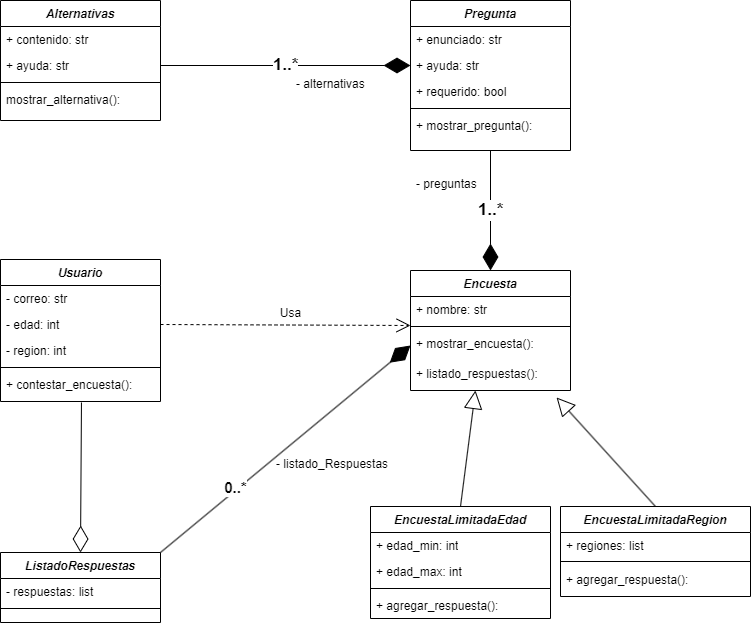

The diagram above was exported from draw.io. Its source (the exported page's mxGraphModel, read from the mxfile embedded in the PNG):
<mxGraphModel dx="1434" dy="790" grid="1" gridSize="10" guides="1" tooltips="1" connect="1" arrows="1" fold="1" page="1" pageScale="1" pageWidth="827" pageHeight="1169" math="0" shadow="0">
  <root>
    <mxCell id="WIyWlLk6GJQsqaUBKTNV-0" />
    <mxCell id="WIyWlLk6GJQsqaUBKTNV-1" parent="WIyWlLk6GJQsqaUBKTNV-0" />
    <mxCell id="zkfFHV4jXpPFQw0GAbJ--0" value="Alternativas" style="swimlane;fontStyle=3;align=center;verticalAlign=top;childLayout=stackLayout;horizontal=1;startSize=26;horizontalStack=0;resizeParent=1;resizeLast=0;collapsible=1;marginBottom=0;rounded=0;shadow=0;strokeWidth=1;" parent="WIyWlLk6GJQsqaUBKTNV-1" vertex="1">
      <mxGeometry x="180" y="60" width="160" height="120" as="geometry">
        <mxRectangle x="230" y="140" width="160" height="26" as="alternateBounds" />
      </mxGeometry>
    </mxCell>
    <mxCell id="zkfFHV4jXpPFQw0GAbJ--1" value="+ contenido: str" style="text;align=left;verticalAlign=top;spacingLeft=4;spacingRight=4;overflow=hidden;rotatable=0;points=[[0,0.5],[1,0.5]];portConstraint=eastwest;" parent="zkfFHV4jXpPFQw0GAbJ--0" vertex="1">
      <mxGeometry y="26" width="160" height="26" as="geometry" />
    </mxCell>
    <mxCell id="zkfFHV4jXpPFQw0GAbJ--2" value="+ ayuda: str" style="text;align=left;verticalAlign=top;spacingLeft=4;spacingRight=4;overflow=hidden;rotatable=0;points=[[0,0.5],[1,0.5]];portConstraint=eastwest;rounded=0;shadow=0;html=0;" parent="zkfFHV4jXpPFQw0GAbJ--0" vertex="1">
      <mxGeometry y="52" width="160" height="26" as="geometry" />
    </mxCell>
    <mxCell id="dd5sJVqN0_7GYr1bWuNe-1" value="" style="line;html=1;strokeWidth=1;align=left;verticalAlign=middle;spacingTop=-1;spacingLeft=3;spacingRight=3;rotatable=0;labelPosition=right;points=[];portConstraint=eastwest;" vertex="1" parent="zkfFHV4jXpPFQw0GAbJ--0">
      <mxGeometry y="78" width="160" height="8" as="geometry" />
    </mxCell>
    <mxCell id="zkfFHV4jXpPFQw0GAbJ--5" value="mostrar_alternativa():" style="text;align=left;verticalAlign=top;spacingLeft=4;spacingRight=4;overflow=hidden;rotatable=0;points=[[0,0.5],[1,0.5]];portConstraint=eastwest;" parent="zkfFHV4jXpPFQw0GAbJ--0" vertex="1">
      <mxGeometry y="86" width="160" height="30" as="geometry" />
    </mxCell>
    <mxCell id="zkfFHV4jXpPFQw0GAbJ--6" value="Usuario" style="swimlane;fontStyle=3;align=center;verticalAlign=top;childLayout=stackLayout;horizontal=1;startSize=26;horizontalStack=0;resizeParent=1;resizeLast=0;collapsible=1;marginBottom=0;rounded=0;shadow=0;strokeWidth=1;" parent="WIyWlLk6GJQsqaUBKTNV-1" vertex="1">
      <mxGeometry x="180" y="319" width="160" height="142" as="geometry">
        <mxRectangle x="130" y="380" width="160" height="26" as="alternateBounds" />
      </mxGeometry>
    </mxCell>
    <mxCell id="zkfFHV4jXpPFQw0GAbJ--7" value="- correo: str" style="text;align=left;verticalAlign=top;spacingLeft=4;spacingRight=4;overflow=hidden;rotatable=0;points=[[0,0.5],[1,0.5]];portConstraint=eastwest;" parent="zkfFHV4jXpPFQw0GAbJ--6" vertex="1">
      <mxGeometry y="26" width="160" height="26" as="geometry" />
    </mxCell>
    <mxCell id="zkfFHV4jXpPFQw0GAbJ--8" value="- edad: int" style="text;align=left;verticalAlign=top;spacingLeft=4;spacingRight=4;overflow=hidden;rotatable=0;points=[[0,0.5],[1,0.5]];portConstraint=eastwest;rounded=0;shadow=0;html=0;" parent="zkfFHV4jXpPFQw0GAbJ--6" vertex="1">
      <mxGeometry y="52" width="160" height="26" as="geometry" />
    </mxCell>
    <mxCell id="dd5sJVqN0_7GYr1bWuNe-11" value="- region: int" style="text;align=left;verticalAlign=top;spacingLeft=4;spacingRight=4;overflow=hidden;rotatable=0;points=[[0,0.5],[1,0.5]];portConstraint=eastwest;rounded=0;shadow=0;html=0;" vertex="1" parent="zkfFHV4jXpPFQw0GAbJ--6">
      <mxGeometry y="78" width="160" height="26" as="geometry" />
    </mxCell>
    <mxCell id="zkfFHV4jXpPFQw0GAbJ--9" value="" style="line;html=1;strokeWidth=1;align=left;verticalAlign=middle;spacingTop=-1;spacingLeft=3;spacingRight=3;rotatable=0;labelPosition=right;points=[];portConstraint=eastwest;" parent="zkfFHV4jXpPFQw0GAbJ--6" vertex="1">
      <mxGeometry y="104" width="160" height="8" as="geometry" />
    </mxCell>
    <mxCell id="dd5sJVqN0_7GYr1bWuNe-14" value="+ contestar_encuesta():" style="text;align=left;verticalAlign=top;spacingLeft=4;spacingRight=4;overflow=hidden;rotatable=0;points=[[0,0.5],[1,0.5]];portConstraint=eastwest;" vertex="1" parent="zkfFHV4jXpPFQw0GAbJ--6">
      <mxGeometry y="112" width="160" height="30" as="geometry" />
    </mxCell>
    <mxCell id="zkfFHV4jXpPFQw0GAbJ--13" value="ListadoRespuestas" style="swimlane;fontStyle=3;align=center;verticalAlign=top;childLayout=stackLayout;horizontal=1;startSize=26;horizontalStack=0;resizeParent=1;resizeLast=0;collapsible=1;marginBottom=0;rounded=0;shadow=0;strokeWidth=1;" parent="WIyWlLk6GJQsqaUBKTNV-1" vertex="1">
      <mxGeometry x="180" y="612" width="160" height="70" as="geometry">
        <mxRectangle x="340" y="380" width="170" height="26" as="alternateBounds" />
      </mxGeometry>
    </mxCell>
    <mxCell id="zkfFHV4jXpPFQw0GAbJ--14" value="- respuestas: list" style="text;align=left;verticalAlign=top;spacingLeft=4;spacingRight=4;overflow=hidden;rotatable=0;points=[[0,0.5],[1,0.5]];portConstraint=eastwest;" parent="zkfFHV4jXpPFQw0GAbJ--13" vertex="1">
      <mxGeometry y="26" width="160" height="26" as="geometry" />
    </mxCell>
    <mxCell id="zkfFHV4jXpPFQw0GAbJ--15" value="" style="line;html=1;strokeWidth=1;align=left;verticalAlign=middle;spacingTop=-1;spacingLeft=3;spacingRight=3;rotatable=0;labelPosition=right;points=[];portConstraint=eastwest;" parent="zkfFHV4jXpPFQw0GAbJ--13" vertex="1">
      <mxGeometry y="52" width="160" height="8" as="geometry" />
    </mxCell>
    <mxCell id="zkfFHV4jXpPFQw0GAbJ--17" value="Pregunta" style="swimlane;fontStyle=3;align=center;verticalAlign=top;childLayout=stackLayout;horizontal=1;startSize=26;horizontalStack=0;resizeParent=1;resizeLast=0;collapsible=1;marginBottom=0;rounded=0;shadow=0;strokeWidth=1;" parent="WIyWlLk6GJQsqaUBKTNV-1" vertex="1">
      <mxGeometry x="590" y="60" width="160" height="150" as="geometry">
        <mxRectangle x="550" y="140" width="160" height="26" as="alternateBounds" />
      </mxGeometry>
    </mxCell>
    <mxCell id="zkfFHV4jXpPFQw0GAbJ--18" value="+ enunciado: str" style="text;align=left;verticalAlign=top;spacingLeft=4;spacingRight=4;overflow=hidden;rotatable=0;points=[[0,0.5],[1,0.5]];portConstraint=eastwest;" parent="zkfFHV4jXpPFQw0GAbJ--17" vertex="1">
      <mxGeometry y="26" width="160" height="26" as="geometry" />
    </mxCell>
    <mxCell id="zkfFHV4jXpPFQw0GAbJ--19" value="+ ayuda: str" style="text;align=left;verticalAlign=top;spacingLeft=4;spacingRight=4;overflow=hidden;rotatable=0;points=[[0,0.5],[1,0.5]];portConstraint=eastwest;rounded=0;shadow=0;html=0;" parent="zkfFHV4jXpPFQw0GAbJ--17" vertex="1">
      <mxGeometry y="52" width="160" height="26" as="geometry" />
    </mxCell>
    <mxCell id="zkfFHV4jXpPFQw0GAbJ--20" value="+ requerido: bool" style="text;align=left;verticalAlign=top;spacingLeft=4;spacingRight=4;overflow=hidden;rotatable=0;points=[[0,0.5],[1,0.5]];portConstraint=eastwest;rounded=0;shadow=0;html=0;" parent="zkfFHV4jXpPFQw0GAbJ--17" vertex="1">
      <mxGeometry y="78" width="160" height="26" as="geometry" />
    </mxCell>
    <mxCell id="zkfFHV4jXpPFQw0GAbJ--23" value="" style="line;html=1;strokeWidth=1;align=left;verticalAlign=middle;spacingTop=-1;spacingLeft=3;spacingRight=3;rotatable=0;labelPosition=right;points=[];portConstraint=eastwest;" parent="zkfFHV4jXpPFQw0GAbJ--17" vertex="1">
      <mxGeometry y="104" width="160" height="8" as="geometry" />
    </mxCell>
    <mxCell id="zkfFHV4jXpPFQw0GAbJ--24" value="+ mostrar_pregunta():" style="text;align=left;verticalAlign=top;spacingLeft=4;spacingRight=4;overflow=hidden;rotatable=0;points=[[0,0.5],[1,0.5]];portConstraint=eastwest;" parent="zkfFHV4jXpPFQw0GAbJ--17" vertex="1">
      <mxGeometry y="112" width="160" height="26" as="geometry" />
    </mxCell>
    <mxCell id="dd5sJVqN0_7GYr1bWuNe-3" value="1..*" style="endArrow=diamondThin;endFill=1;endSize=24;html=1;rounded=0;entryX=0;entryY=0.5;entryDx=0;entryDy=0;fontStyle=1;fontSize=17;" edge="1" parent="WIyWlLk6GJQsqaUBKTNV-1" source="zkfFHV4jXpPFQw0GAbJ--2" target="zkfFHV4jXpPFQw0GAbJ--19">
      <mxGeometry width="160" relative="1" as="geometry">
        <mxPoint x="290" y="185" as="sourcePoint" />
        <mxPoint x="320" y="65" as="targetPoint" />
      </mxGeometry>
    </mxCell>
    <mxCell id="dd5sJVqN0_7GYr1bWuNe-8" value="- alternativas" style="text;strokeColor=none;fillColor=none;align=left;verticalAlign=top;spacingLeft=4;spacingRight=4;overflow=hidden;rotatable=0;points=[[0,0.5],[1,0.5]];portConstraint=eastwest;whiteSpace=wrap;html=1;" vertex="1" parent="WIyWlLk6GJQsqaUBKTNV-1">
      <mxGeometry x="470" y="130" width="100" height="26" as="geometry" />
    </mxCell>
    <mxCell id="dd5sJVqN0_7GYr1bWuNe-12" value="- preguntas" style="text;strokeColor=none;fillColor=none;align=left;verticalAlign=top;spacingLeft=4;spacingRight=4;overflow=hidden;rotatable=0;points=[[0,0.5],[1,0.5]];portConstraint=eastwest;whiteSpace=wrap;html=1;" vertex="1" parent="WIyWlLk6GJQsqaUBKTNV-1">
      <mxGeometry x="590" y="230" width="100" height="26" as="geometry" />
    </mxCell>
    <mxCell id="dd5sJVqN0_7GYr1bWuNe-13" value="1..*" style="endArrow=diamondThin;endFill=1;endSize=24;html=1;rounded=0;fontStyle=1;fontSize=17;exitX=0.5;exitY=1;exitDx=0;exitDy=0;" edge="1" parent="WIyWlLk6GJQsqaUBKTNV-1" source="zkfFHV4jXpPFQw0GAbJ--17" target="dd5sJVqN0_7GYr1bWuNe-15">
      <mxGeometry width="160" relative="1" as="geometry">
        <mxPoint x="320" y="135" as="sourcePoint" />
        <mxPoint x="670" y="330" as="targetPoint" />
        <Array as="points" />
      </mxGeometry>
    </mxCell>
    <mxCell id="dd5sJVqN0_7GYr1bWuNe-15" value="Encuesta" style="swimlane;fontStyle=3;align=center;verticalAlign=top;childLayout=stackLayout;horizontal=1;startSize=26;horizontalStack=0;resizeParent=1;resizeLast=0;collapsible=1;marginBottom=0;rounded=0;shadow=0;strokeWidth=1;" vertex="1" parent="WIyWlLk6GJQsqaUBKTNV-1">
      <mxGeometry x="590" y="330" width="160" height="120" as="geometry">
        <mxRectangle x="130" y="380" width="160" height="26" as="alternateBounds" />
      </mxGeometry>
    </mxCell>
    <mxCell id="dd5sJVqN0_7GYr1bWuNe-16" value="+ nombre: str&#10;" style="text;align=left;verticalAlign=top;spacingLeft=4;spacingRight=4;overflow=hidden;rotatable=0;points=[[0,0.5],[1,0.5]];portConstraint=eastwest;" vertex="1" parent="dd5sJVqN0_7GYr1bWuNe-15">
      <mxGeometry y="26" width="160" height="26" as="geometry" />
    </mxCell>
    <mxCell id="dd5sJVqN0_7GYr1bWuNe-19" value="" style="line;html=1;strokeWidth=1;align=left;verticalAlign=middle;spacingTop=-1;spacingLeft=3;spacingRight=3;rotatable=0;labelPosition=right;points=[];portConstraint=eastwest;" vertex="1" parent="dd5sJVqN0_7GYr1bWuNe-15">
      <mxGeometry y="52" width="160" height="8" as="geometry" />
    </mxCell>
    <mxCell id="dd5sJVqN0_7GYr1bWuNe-20" value="+ mostrar_encuesta():" style="text;align=left;verticalAlign=top;spacingLeft=4;spacingRight=4;overflow=hidden;rotatable=0;points=[[0,0.5],[1,0.5]];portConstraint=eastwest;" vertex="1" parent="dd5sJVqN0_7GYr1bWuNe-15">
      <mxGeometry y="60" width="160" height="30" as="geometry" />
    </mxCell>
    <mxCell id="dd5sJVqN0_7GYr1bWuNe-21" value="+ listado_respuestas():" style="text;align=left;verticalAlign=top;spacingLeft=4;spacingRight=4;overflow=hidden;rotatable=0;points=[[0,0.5],[1,0.5]];portConstraint=eastwest;" vertex="1" parent="dd5sJVqN0_7GYr1bWuNe-15">
      <mxGeometry y="90" width="160" height="30" as="geometry" />
    </mxCell>
    <mxCell id="dd5sJVqN0_7GYr1bWuNe-23" value="&lt;i&gt;EncuestaLimitadaEdad&lt;/i&gt;" style="swimlane;fontStyle=1;align=center;verticalAlign=top;childLayout=stackLayout;horizontal=1;startSize=26;horizontalStack=0;resizeParent=1;resizeParentMax=0;resizeLast=0;collapsible=1;marginBottom=0;whiteSpace=wrap;html=1;" vertex="1" parent="WIyWlLk6GJQsqaUBKTNV-1">
      <mxGeometry x="550" y="566" width="180" height="112" as="geometry" />
    </mxCell>
    <mxCell id="dd5sJVqN0_7GYr1bWuNe-24" value="+ edad_min: int" style="text;strokeColor=none;fillColor=none;align=left;verticalAlign=top;spacingLeft=4;spacingRight=4;overflow=hidden;rotatable=0;points=[[0,0.5],[1,0.5]];portConstraint=eastwest;whiteSpace=wrap;html=1;" vertex="1" parent="dd5sJVqN0_7GYr1bWuNe-23">
      <mxGeometry y="26" width="180" height="26" as="geometry" />
    </mxCell>
    <mxCell id="dd5sJVqN0_7GYr1bWuNe-37" value="+ edad_max: int" style="text;strokeColor=none;fillColor=none;align=left;verticalAlign=top;spacingLeft=4;spacingRight=4;overflow=hidden;rotatable=0;points=[[0,0.5],[1,0.5]];portConstraint=eastwest;whiteSpace=wrap;html=1;" vertex="1" parent="dd5sJVqN0_7GYr1bWuNe-23">
      <mxGeometry y="52" width="180" height="26" as="geometry" />
    </mxCell>
    <mxCell id="dd5sJVqN0_7GYr1bWuNe-25" value="" style="line;strokeWidth=1;fillColor=none;align=left;verticalAlign=middle;spacingTop=-1;spacingLeft=3;spacingRight=3;rotatable=0;labelPosition=right;points=[];portConstraint=eastwest;strokeColor=inherit;" vertex="1" parent="dd5sJVqN0_7GYr1bWuNe-23">
      <mxGeometry y="78" width="180" height="8" as="geometry" />
    </mxCell>
    <mxCell id="dd5sJVqN0_7GYr1bWuNe-26" value="+ agregar_respuesta():" style="text;strokeColor=none;fillColor=none;align=left;verticalAlign=top;spacingLeft=4;spacingRight=4;overflow=hidden;rotatable=0;points=[[0,0.5],[1,0.5]];portConstraint=eastwest;whiteSpace=wrap;html=1;" vertex="1" parent="dd5sJVqN0_7GYr1bWuNe-23">
      <mxGeometry y="86" width="180" height="26" as="geometry" />
    </mxCell>
    <mxCell id="dd5sJVqN0_7GYr1bWuNe-27" value="&lt;i&gt;EncuestaLimitadaRegion&lt;/i&gt;" style="swimlane;fontStyle=1;align=center;verticalAlign=top;childLayout=stackLayout;horizontal=1;startSize=26;horizontalStack=0;resizeParent=1;resizeParentMax=0;resizeLast=0;collapsible=1;marginBottom=0;whiteSpace=wrap;html=1;" vertex="1" parent="WIyWlLk6GJQsqaUBKTNV-1">
      <mxGeometry x="740" y="566" width="190" height="90" as="geometry" />
    </mxCell>
    <mxCell id="dd5sJVqN0_7GYr1bWuNe-28" value="+ regiones: list" style="text;strokeColor=none;fillColor=none;align=left;verticalAlign=top;spacingLeft=4;spacingRight=4;overflow=hidden;rotatable=0;points=[[0,0.5],[1,0.5]];portConstraint=eastwest;whiteSpace=wrap;html=1;" vertex="1" parent="dd5sJVqN0_7GYr1bWuNe-27">
      <mxGeometry y="26" width="190" height="24" as="geometry" />
    </mxCell>
    <mxCell id="dd5sJVqN0_7GYr1bWuNe-29" value="" style="line;strokeWidth=1;fillColor=none;align=left;verticalAlign=middle;spacingTop=-1;spacingLeft=3;spacingRight=3;rotatable=0;labelPosition=right;points=[];portConstraint=eastwest;strokeColor=inherit;" vertex="1" parent="dd5sJVqN0_7GYr1bWuNe-27">
      <mxGeometry y="50" width="190" height="10" as="geometry" />
    </mxCell>
    <mxCell id="dd5sJVqN0_7GYr1bWuNe-30" value="+ agregar_respuesta():" style="text;strokeColor=none;fillColor=none;align=left;verticalAlign=top;spacingLeft=4;spacingRight=4;overflow=hidden;rotatable=0;points=[[0,0.5],[1,0.5]];portConstraint=eastwest;whiteSpace=wrap;html=1;" vertex="1" parent="dd5sJVqN0_7GYr1bWuNe-27">
      <mxGeometry y="60" width="190" height="30" as="geometry" />
    </mxCell>
    <mxCell id="dd5sJVqN0_7GYr1bWuNe-31" value="" style="endArrow=block;endSize=16;endFill=0;html=1;rounded=0;entryX=0.406;entryY=1;entryDx=0;entryDy=0;entryPerimeter=0;exitX=0.5;exitY=0;exitDx=0;exitDy=0;" edge="1" parent="WIyWlLk6GJQsqaUBKTNV-1" source="dd5sJVqN0_7GYr1bWuNe-23" target="dd5sJVqN0_7GYr1bWuNe-21">
      <mxGeometry width="160" relative="1" as="geometry">
        <mxPoint x="290" y="360" as="sourcePoint" />
        <mxPoint x="450" y="360" as="targetPoint" />
      </mxGeometry>
    </mxCell>
    <mxCell id="dd5sJVqN0_7GYr1bWuNe-32" value="" style="endArrow=block;endSize=16;endFill=0;html=1;rounded=0;entryX=0.913;entryY=1.233;entryDx=0;entryDy=0;entryPerimeter=0;exitX=0.5;exitY=0;exitDx=0;exitDy=0;" edge="1" parent="WIyWlLk6GJQsqaUBKTNV-1" source="dd5sJVqN0_7GYr1bWuNe-27" target="dd5sJVqN0_7GYr1bWuNe-21">
      <mxGeometry width="160" relative="1" as="geometry">
        <mxPoint x="560" y="540" as="sourcePoint" />
        <mxPoint x="632" y="462" as="targetPoint" />
        <Array as="points" />
      </mxGeometry>
    </mxCell>
    <mxCell id="dd5sJVqN0_7GYr1bWuNe-33" value="" style="endArrow=diamondThin;endFill=0;endSize=24;html=1;rounded=0;entryX=0.5;entryY=0;entryDx=0;entryDy=0;exitX=0.506;exitY=1.033;exitDx=0;exitDy=0;exitPerimeter=0;" edge="1" parent="WIyWlLk6GJQsqaUBKTNV-1" source="dd5sJVqN0_7GYr1bWuNe-14" target="zkfFHV4jXpPFQw0GAbJ--13">
      <mxGeometry width="160" relative="1" as="geometry">
        <mxPoint x="230" y="420" as="sourcePoint" />
        <mxPoint x="450" y="360" as="targetPoint" />
      </mxGeometry>
    </mxCell>
    <mxCell id="dd5sJVqN0_7GYr1bWuNe-34" value="" style="endArrow=open;endSize=12;dashed=1;html=1;rounded=0;entryX=0;entryY=-0.167;entryDx=0;entryDy=0;entryPerimeter=0;exitX=1;exitY=0.5;exitDx=0;exitDy=0;" edge="1" parent="WIyWlLk6GJQsqaUBKTNV-1" source="zkfFHV4jXpPFQw0GAbJ--8" target="dd5sJVqN0_7GYr1bWuNe-20">
      <mxGeometry width="160" relative="1" as="geometry">
        <mxPoint x="290" y="360" as="sourcePoint" />
        <mxPoint x="450" y="360" as="targetPoint" />
      </mxGeometry>
    </mxCell>
    <mxCell id="dd5sJVqN0_7GYr1bWuNe-35" value="Usa" style="text;align=center;fontStyle=0;verticalAlign=middle;spacingLeft=3;spacingRight=3;strokeColor=none;rotatable=0;points=[[0,0.5],[1,0.5]];portConstraint=eastwest;html=1;" vertex="1" parent="WIyWlLk6GJQsqaUBKTNV-1">
      <mxGeometry x="430" y="360" width="80" height="26" as="geometry" />
    </mxCell>
    <mxCell id="dd5sJVqN0_7GYr1bWuNe-36" value="" style="endArrow=diamondThin;endFill=1;endSize=24;html=1;rounded=0;entryX=0;entryY=0.5;entryDx=0;entryDy=0;exitX=1;exitY=0;exitDx=0;exitDy=0;" edge="1" parent="WIyWlLk6GJQsqaUBKTNV-1" source="zkfFHV4jXpPFQw0GAbJ--13" target="dd5sJVqN0_7GYr1bWuNe-20">
      <mxGeometry width="160" relative="1" as="geometry">
        <mxPoint x="290" y="360" as="sourcePoint" />
        <mxPoint x="450" y="360" as="targetPoint" />
        <Array as="points" />
      </mxGeometry>
    </mxCell>
    <mxCell id="dd5sJVqN0_7GYr1bWuNe-41" value="&lt;b style=&quot;font-size: 15px;&quot;&gt;0..*&lt;/b&gt;" style="edgeLabel;html=1;align=center;verticalAlign=middle;resizable=0;points=[];" vertex="1" connectable="0" parent="dd5sJVqN0_7GYr1bWuNe-36">
      <mxGeometry x="-0.0959" y="1" relative="1" as="geometry">
        <mxPoint x="-38" y="29" as="offset" />
      </mxGeometry>
    </mxCell>
    <mxCell id="dd5sJVqN0_7GYr1bWuNe-38" value="- listado_Respuestas" style="text;strokeColor=none;fillColor=none;align=left;verticalAlign=top;spacingLeft=4;spacingRight=4;overflow=hidden;rotatable=0;points=[[0,0.5],[1,0.5]];portConstraint=eastwest;whiteSpace=wrap;html=1;" vertex="1" parent="WIyWlLk6GJQsqaUBKTNV-1">
      <mxGeometry x="450" y="510" width="130" height="26" as="geometry" />
    </mxCell>
  </root>
</mxGraphModel>